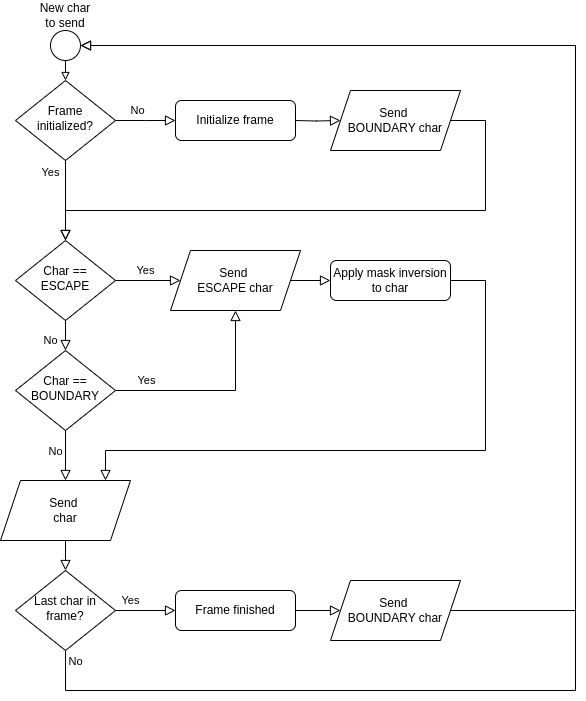

The diagram above was exported from draw.io. Its source (the exported page's mxGraphModel, read from the mxfile embedded in the PNG):
<mxGraphModel dx="1195" dy="696" grid="1" gridSize="10" guides="1" tooltips="1" connect="1" arrows="1" fold="1" page="1" pageScale="1" pageWidth="827" pageHeight="1169" math="0" shadow="0">
  <root>
    <mxCell id="WIyWlLk6GJQsqaUBKTNV-0" />
    <mxCell id="WIyWlLk6GJQsqaUBKTNV-1" parent="WIyWlLk6GJQsqaUBKTNV-0" />
    <mxCell id="Jyvz4irHfK6txXkP3e4Y-24" style="edgeStyle=orthogonalEdgeStyle;rounded=0;orthogonalLoop=1;jettySize=auto;html=1;exitX=0.5;exitY=1;exitDx=0;exitDy=0;entryX=0.5;entryY=0;entryDx=0;entryDy=0;endArrow=block;endFill=0;startSize=8;" parent="WIyWlLk6GJQsqaUBKTNV-1" source="Jyvz4irHfK6txXkP3e4Y-34" target="Jyvz4irHfK6txXkP3e4Y-21" edge="1">
      <mxGeometry relative="1" as="geometry">
        <mxPoint x="220" y="120" as="sourcePoint" />
      </mxGeometry>
    </mxCell>
    <mxCell id="Jyvz4irHfK6txXkP3e4Y-27" style="edgeStyle=orthogonalEdgeStyle;rounded=0;orthogonalLoop=1;jettySize=auto;html=1;exitX=1;exitY=0.5;exitDx=0;exitDy=0;entryX=0;entryY=0.5;entryDx=0;entryDy=0;endArrow=block;endFill=0;startSize=6;endSize=8;" parent="WIyWlLk6GJQsqaUBKTNV-1" source="Jyvz4irHfK6txXkP3e4Y-21" edge="1">
      <mxGeometry relative="1" as="geometry">
        <mxPoint x="330" y="160" as="targetPoint" />
      </mxGeometry>
    </mxCell>
    <mxCell id="Jyvz4irHfK6txXkP3e4Y-44" value="No" style="edgeLabel;html=1;align=center;verticalAlign=middle;resizable=0;points=[];" parent="Jyvz4irHfK6txXkP3e4Y-27" vertex="1" connectable="0">
      <mxGeometry x="-0.28" relative="1" as="geometry">
        <mxPoint y="-10" as="offset" />
      </mxGeometry>
    </mxCell>
    <mxCell id="XqlDvk5_LNloWJfsIj8F-19" style="edgeStyle=orthogonalEdgeStyle;rounded=0;orthogonalLoop=1;jettySize=auto;html=1;exitX=0.5;exitY=1;exitDx=0;exitDy=0;entryX=0.5;entryY=0;entryDx=0;entryDy=0;endArrow=block;endFill=0;endSize=8;" edge="1" parent="WIyWlLk6GJQsqaUBKTNV-1" source="Jyvz4irHfK6txXkP3e4Y-21" target="XqlDvk5_LNloWJfsIj8F-17">
      <mxGeometry relative="1" as="geometry" />
    </mxCell>
    <mxCell id="XqlDvk5_LNloWJfsIj8F-23" value="Yes" style="edgeLabel;html=1;align=center;verticalAlign=middle;resizable=0;points=[];" vertex="1" connectable="0" parent="XqlDvk5_LNloWJfsIj8F-19">
      <mxGeometry x="-0.7086" relative="1" as="geometry">
        <mxPoint x="-15" as="offset" />
      </mxGeometry>
    </mxCell>
    <mxCell id="Jyvz4irHfK6txXkP3e4Y-21" value="Frame initialized?" style="rhombus;whiteSpace=wrap;html=1;shadow=0;fontFamily=Helvetica;fontSize=12;align=center;strokeWidth=1;spacing=6;spacingTop=-4;" parent="WIyWlLk6GJQsqaUBKTNV-1" vertex="1">
      <mxGeometry x="170" y="120" width="100" height="80" as="geometry" />
    </mxCell>
    <mxCell id="XqlDvk5_LNloWJfsIj8F-29" value="" style="edgeStyle=orthogonalEdgeStyle;rounded=0;orthogonalLoop=1;jettySize=auto;html=1;endArrow=block;endFill=0;endSize=8;" edge="1" parent="WIyWlLk6GJQsqaUBKTNV-1" target="XqlDvk5_LNloWJfsIj8F-9">
      <mxGeometry relative="1" as="geometry">
        <mxPoint x="450" y="160.02857142857135" as="sourcePoint" />
      </mxGeometry>
    </mxCell>
    <mxCell id="Jyvz4irHfK6txXkP3e4Y-34" value="" style="ellipse;whiteSpace=wrap;html=1;aspect=fixed;" parent="WIyWlLk6GJQsqaUBKTNV-1" vertex="1">
      <mxGeometry x="205" y="70" width="30" height="30" as="geometry" />
    </mxCell>
    <mxCell id="Jyvz4irHfK6txXkP3e4Y-37" value="New char to send" style="text;html=1;align=center;verticalAlign=middle;whiteSpace=wrap;rounded=0;" parent="WIyWlLk6GJQsqaUBKTNV-1" vertex="1">
      <mxGeometry x="190" y="40" width="60" height="30" as="geometry" />
    </mxCell>
    <mxCell id="XqlDvk5_LNloWJfsIj8F-43" value="" style="edgeStyle=orthogonalEdgeStyle;rounded=0;orthogonalLoop=1;jettySize=auto;html=1;endSize=8;endArrow=block;endFill=0;" edge="1" parent="WIyWlLk6GJQsqaUBKTNV-1" source="XqlDvk5_LNloWJfsIj8F-3" target="XqlDvk5_LNloWJfsIj8F-42">
      <mxGeometry relative="1" as="geometry" />
    </mxCell>
    <mxCell id="XqlDvk5_LNloWJfsIj8F-3" value="Send&amp;nbsp;&lt;div&gt;char&lt;/div&gt;" style="shape=parallelogram;perimeter=parallelogramPerimeter;whiteSpace=wrap;html=1;fixedSize=1;" vertex="1" parent="WIyWlLk6GJQsqaUBKTNV-1">
      <mxGeometry x="155" y="520" width="130" height="60" as="geometry" />
    </mxCell>
    <mxCell id="XqlDvk5_LNloWJfsIj8F-22" style="edgeStyle=orthogonalEdgeStyle;rounded=0;orthogonalLoop=1;jettySize=auto;html=1;exitX=1;exitY=0.5;exitDx=0;exitDy=0;endArrow=block;endFill=0;endSize=8;" edge="1" parent="WIyWlLk6GJQsqaUBKTNV-1" source="XqlDvk5_LNloWJfsIj8F-9" target="XqlDvk5_LNloWJfsIj8F-17">
      <mxGeometry relative="1" as="geometry">
        <Array as="points">
          <mxPoint x="640" y="160" />
          <mxPoint x="640" y="250" />
          <mxPoint x="220" y="250" />
        </Array>
      </mxGeometry>
    </mxCell>
    <mxCell id="XqlDvk5_LNloWJfsIj8F-9" value="Send&amp;nbsp;&lt;div&gt;BOUNDARY char&lt;/div&gt;" style="shape=parallelogram;perimeter=parallelogramPerimeter;whiteSpace=wrap;html=1;fixedSize=1;" vertex="1" parent="WIyWlLk6GJQsqaUBKTNV-1">
      <mxGeometry x="485" y="130" width="130" height="60" as="geometry" />
    </mxCell>
    <mxCell id="XqlDvk5_LNloWJfsIj8F-20" style="edgeStyle=orthogonalEdgeStyle;rounded=0;orthogonalLoop=1;jettySize=auto;html=1;exitX=0.5;exitY=1;exitDx=0;exitDy=0;entryX=0.5;entryY=0;entryDx=0;entryDy=0;endArrow=block;endFill=0;startSize=6;endSize=8;" edge="1" parent="WIyWlLk6GJQsqaUBKTNV-1" source="XqlDvk5_LNloWJfsIj8F-17" target="XqlDvk5_LNloWJfsIj8F-18">
      <mxGeometry relative="1" as="geometry" />
    </mxCell>
    <mxCell id="XqlDvk5_LNloWJfsIj8F-66" value="No" style="edgeLabel;html=1;align=center;verticalAlign=middle;resizable=0;points=[];" vertex="1" connectable="0" parent="XqlDvk5_LNloWJfsIj8F-20">
      <mxGeometry x="0.28" y="2" relative="1" as="geometry">
        <mxPoint x="-17" as="offset" />
      </mxGeometry>
    </mxCell>
    <mxCell id="XqlDvk5_LNloWJfsIj8F-28" value="" style="edgeStyle=orthogonalEdgeStyle;rounded=0;orthogonalLoop=1;jettySize=auto;html=1;endArrow=block;endFill=0;endSize=8;" edge="1" parent="WIyWlLk6GJQsqaUBKTNV-1" source="XqlDvk5_LNloWJfsIj8F-17" target="XqlDvk5_LNloWJfsIj8F-27">
      <mxGeometry relative="1" as="geometry" />
    </mxCell>
    <mxCell id="XqlDvk5_LNloWJfsIj8F-60" value="Yes" style="edgeLabel;html=1;align=center;verticalAlign=middle;resizable=0;points=[];" vertex="1" connectable="0" parent="XqlDvk5_LNloWJfsIj8F-28">
      <mxGeometry x="-0.3802" relative="1" as="geometry">
        <mxPoint x="10" y="-10" as="offset" />
      </mxGeometry>
    </mxCell>
    <mxCell id="XqlDvk5_LNloWJfsIj8F-17" value="Char ==&lt;div&gt;ESCAPE&lt;/div&gt;" style="rhombus;whiteSpace=wrap;html=1;shadow=0;fontFamily=Helvetica;fontSize=12;align=center;strokeWidth=1;spacing=6;spacingTop=-4;" vertex="1" parent="WIyWlLk6GJQsqaUBKTNV-1">
      <mxGeometry x="170" y="280" width="100" height="80" as="geometry" />
    </mxCell>
    <mxCell id="XqlDvk5_LNloWJfsIj8F-39" style="edgeStyle=orthogonalEdgeStyle;rounded=0;orthogonalLoop=1;jettySize=auto;html=1;exitX=0.5;exitY=1;exitDx=0;exitDy=0;endArrow=block;endFill=0;startSize=6;endSize=8;" edge="1" parent="WIyWlLk6GJQsqaUBKTNV-1" source="XqlDvk5_LNloWJfsIj8F-18" target="XqlDvk5_LNloWJfsIj8F-3">
      <mxGeometry relative="1" as="geometry" />
    </mxCell>
    <mxCell id="XqlDvk5_LNloWJfsIj8F-61" value="No" style="edgeLabel;html=1;align=center;verticalAlign=middle;resizable=0;points=[];" vertex="1" connectable="0" parent="XqlDvk5_LNloWJfsIj8F-39">
      <mxGeometry x="-0.1829" y="2" relative="1" as="geometry">
        <mxPoint x="-12" as="offset" />
      </mxGeometry>
    </mxCell>
    <mxCell id="XqlDvk5_LNloWJfsIj8F-58" style="edgeStyle=orthogonalEdgeStyle;rounded=0;orthogonalLoop=1;jettySize=auto;html=1;entryX=0.5;entryY=1;entryDx=0;entryDy=0;endArrow=block;endFill=0;endSize=8;" edge="1" parent="WIyWlLk6GJQsqaUBKTNV-1" source="XqlDvk5_LNloWJfsIj8F-18" target="XqlDvk5_LNloWJfsIj8F-27">
      <mxGeometry relative="1" as="geometry" />
    </mxCell>
    <mxCell id="XqlDvk5_LNloWJfsIj8F-59" value="Yes" style="edgeLabel;html=1;align=center;verticalAlign=middle;resizable=0;points=[];" vertex="1" connectable="0" parent="XqlDvk5_LNloWJfsIj8F-58">
      <mxGeometry x="-0.3357" y="-1" relative="1" as="geometry">
        <mxPoint x="-36" y="-11" as="offset" />
      </mxGeometry>
    </mxCell>
    <mxCell id="XqlDvk5_LNloWJfsIj8F-18" value="Char ==&lt;div&gt;BOUNDARY&lt;/div&gt;" style="rhombus;whiteSpace=wrap;html=1;shadow=0;fontFamily=Helvetica;fontSize=12;align=center;strokeWidth=1;spacing=6;spacingTop=-4;" vertex="1" parent="WIyWlLk6GJQsqaUBKTNV-1">
      <mxGeometry x="170" y="390" width="100" height="80" as="geometry" />
    </mxCell>
    <mxCell id="XqlDvk5_LNloWJfsIj8F-32" value="" style="edgeStyle=orthogonalEdgeStyle;rounded=0;orthogonalLoop=1;jettySize=auto;html=1;endArrow=block;endFill=0;endSize=8;" edge="1" parent="WIyWlLk6GJQsqaUBKTNV-1" source="XqlDvk5_LNloWJfsIj8F-27" target="XqlDvk5_LNloWJfsIj8F-31">
      <mxGeometry relative="1" as="geometry" />
    </mxCell>
    <mxCell id="XqlDvk5_LNloWJfsIj8F-27" value="Send&amp;nbsp;&lt;div&gt;ESCAPE char&lt;/div&gt;" style="shape=parallelogram;perimeter=parallelogramPerimeter;whiteSpace=wrap;html=1;fixedSize=1;" vertex="1" parent="WIyWlLk6GJQsqaUBKTNV-1">
      <mxGeometry x="325" y="290" width="130" height="60" as="geometry" />
    </mxCell>
    <mxCell id="XqlDvk5_LNloWJfsIj8F-40" style="edgeStyle=orthogonalEdgeStyle;rounded=0;orthogonalLoop=1;jettySize=auto;html=1;exitX=1;exitY=0.5;exitDx=0;exitDy=0;endArrow=block;endFill=0;endSize=8;" edge="1" parent="WIyWlLk6GJQsqaUBKTNV-1" source="XqlDvk5_LNloWJfsIj8F-31" target="XqlDvk5_LNloWJfsIj8F-3">
      <mxGeometry relative="1" as="geometry">
        <Array as="points">
          <mxPoint x="640" y="320" />
          <mxPoint x="640" y="490" />
          <mxPoint x="260" y="490" />
        </Array>
      </mxGeometry>
    </mxCell>
    <mxCell id="XqlDvk5_LNloWJfsIj8F-31" value="Apply mask inversion to char" style="rounded=1;whiteSpace=wrap;html=1;fontSize=12;glass=0;strokeWidth=1;shadow=0;" vertex="1" parent="WIyWlLk6GJQsqaUBKTNV-1">
      <mxGeometry x="485" y="300" width="120" height="40" as="geometry" />
    </mxCell>
    <mxCell id="XqlDvk5_LNloWJfsIj8F-41" value="Initialize frame" style="rounded=1;whiteSpace=wrap;html=1;fontSize=12;glass=0;strokeWidth=1;shadow=0;" vertex="1" parent="WIyWlLk6GJQsqaUBKTNV-1">
      <mxGeometry x="330" y="140" width="120" height="40" as="geometry" />
    </mxCell>
    <mxCell id="XqlDvk5_LNloWJfsIj8F-53" style="edgeStyle=orthogonalEdgeStyle;rounded=0;orthogonalLoop=1;jettySize=auto;html=1;exitX=0.5;exitY=1;exitDx=0;exitDy=0;entryX=1;entryY=0.5;entryDx=0;entryDy=0;endArrow=block;endFill=0;endSize=8;" edge="1" parent="WIyWlLk6GJQsqaUBKTNV-1" source="XqlDvk5_LNloWJfsIj8F-42" target="Jyvz4irHfK6txXkP3e4Y-34">
      <mxGeometry relative="1" as="geometry">
        <mxPoint x="730" y="180" as="targetPoint" />
        <Array as="points">
          <mxPoint x="220" y="730" />
          <mxPoint x="730" y="730" />
          <mxPoint x="730" y="85" />
        </Array>
      </mxGeometry>
    </mxCell>
    <mxCell id="XqlDvk5_LNloWJfsIj8F-57" value="No" style="edgeLabel;html=1;align=center;verticalAlign=middle;resizable=0;points=[];" vertex="1" connectable="0" parent="XqlDvk5_LNloWJfsIj8F-53">
      <mxGeometry x="-0.9873" relative="1" as="geometry">
        <mxPoint x="10" as="offset" />
      </mxGeometry>
    </mxCell>
    <mxCell id="XqlDvk5_LNloWJfsIj8F-55" value="" style="edgeStyle=orthogonalEdgeStyle;rounded=0;orthogonalLoop=1;jettySize=auto;html=1;endArrow=block;endFill=0;endSize=8;" edge="1" parent="WIyWlLk6GJQsqaUBKTNV-1" source="XqlDvk5_LNloWJfsIj8F-63" target="XqlDvk5_LNloWJfsIj8F-47">
      <mxGeometry relative="1" as="geometry" />
    </mxCell>
    <mxCell id="XqlDvk5_LNloWJfsIj8F-42" value="Last char in frame?" style="rhombus;whiteSpace=wrap;html=1;shadow=0;fontFamily=Helvetica;fontSize=12;align=center;strokeWidth=1;spacing=6;spacingTop=-4;" vertex="1" parent="WIyWlLk6GJQsqaUBKTNV-1">
      <mxGeometry x="170" y="610" width="100" height="80" as="geometry" />
    </mxCell>
    <mxCell id="XqlDvk5_LNloWJfsIj8F-54" style="edgeStyle=orthogonalEdgeStyle;rounded=0;orthogonalLoop=1;jettySize=auto;html=1;exitX=1;exitY=0.5;exitDx=0;exitDy=0;entryX=1;entryY=0.5;entryDx=0;entryDy=0;endArrow=block;endFill=0;endSize=8;" edge="1" parent="WIyWlLk6GJQsqaUBKTNV-1" source="XqlDvk5_LNloWJfsIj8F-47" target="Jyvz4irHfK6txXkP3e4Y-34">
      <mxGeometry relative="1" as="geometry">
        <mxPoint x="240" y="90" as="targetPoint" />
        <Array as="points">
          <mxPoint x="730" y="650" />
          <mxPoint x="730" y="85" />
        </Array>
      </mxGeometry>
    </mxCell>
    <mxCell id="XqlDvk5_LNloWJfsIj8F-47" value="Send&amp;nbsp;&lt;div&gt;BOUNDARY char&lt;/div&gt;" style="shape=parallelogram;perimeter=parallelogramPerimeter;whiteSpace=wrap;html=1;fixedSize=1;" vertex="1" parent="WIyWlLk6GJQsqaUBKTNV-1">
      <mxGeometry x="485" y="620" width="130" height="60" as="geometry" />
    </mxCell>
    <mxCell id="XqlDvk5_LNloWJfsIj8F-64" value="" style="edgeStyle=orthogonalEdgeStyle;rounded=0;orthogonalLoop=1;jettySize=auto;html=1;endArrow=block;endFill=0;endSize=8;" edge="1" parent="WIyWlLk6GJQsqaUBKTNV-1" source="XqlDvk5_LNloWJfsIj8F-42" target="XqlDvk5_LNloWJfsIj8F-63">
      <mxGeometry relative="1" as="geometry">
        <mxPoint x="270" y="650" as="sourcePoint" />
        <mxPoint x="460" y="650" as="targetPoint" />
      </mxGeometry>
    </mxCell>
    <mxCell id="XqlDvk5_LNloWJfsIj8F-65" value="Yes" style="edgeLabel;html=1;align=center;verticalAlign=middle;resizable=0;points=[];" vertex="1" connectable="0" parent="XqlDvk5_LNloWJfsIj8F-64">
      <mxGeometry x="-0.1692" y="1" relative="1" as="geometry">
        <mxPoint x="-10" y="-9" as="offset" />
      </mxGeometry>
    </mxCell>
    <mxCell id="XqlDvk5_LNloWJfsIj8F-63" value="Frame finished" style="rounded=1;whiteSpace=wrap;html=1;fontSize=12;glass=0;strokeWidth=1;shadow=0;" vertex="1" parent="WIyWlLk6GJQsqaUBKTNV-1">
      <mxGeometry x="330" y="630" width="120" height="40" as="geometry" />
    </mxCell>
  </root>
</mxGraphModel>